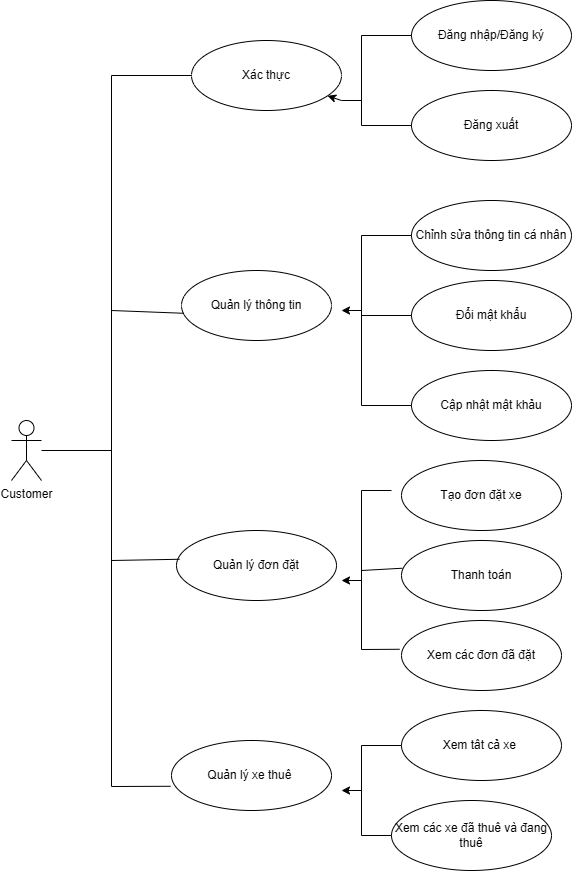

The diagram above was exported from draw.io. Its source (the exported page's mxGraphModel, read from the mxfile embedded in the PNG):
<mxGraphModel dx="2253" dy="711" grid="1" gridSize="10" guides="1" tooltips="1" connect="1" arrows="1" fold="1" page="1" pageScale="1" pageWidth="827" pageHeight="1169" math="0" shadow="0">
  <root>
    <mxCell id="0" />
    <mxCell id="1" parent="0" />
    <mxCell id="kx-mthBQ9t7jLjJqVGqb-1" value="Xác thực" style="ellipse;whiteSpace=wrap;html=1;" vertex="1" parent="1">
      <mxGeometry x="150" y="70" width="150" height="70" as="geometry" />
    </mxCell>
    <mxCell id="kx-mthBQ9t7jLjJqVGqb-2" value="Đăng nhập/Đăng ký" style="ellipse;whiteSpace=wrap;html=1;" vertex="1" parent="1">
      <mxGeometry x="370" y="30" width="160" height="70" as="geometry" />
    </mxCell>
    <mxCell id="kx-mthBQ9t7jLjJqVGqb-3" value="Đăng xuất" style="ellipse;whiteSpace=wrap;html=1;" vertex="1" parent="1">
      <mxGeometry x="370" y="120" width="160" height="70" as="geometry" />
    </mxCell>
    <mxCell id="kx-mthBQ9t7jLjJqVGqb-4" value="Quản lý thông tin" style="ellipse;whiteSpace=wrap;html=1;" vertex="1" parent="1">
      <mxGeometry x="140" y="300" width="150" height="70" as="geometry" />
    </mxCell>
    <mxCell id="kx-mthBQ9t7jLjJqVGqb-5" value="Chỉnh sửa thông tin cá nhân" style="ellipse;whiteSpace=wrap;html=1;" vertex="1" parent="1">
      <mxGeometry x="370" y="230" width="160" height="70" as="geometry" />
    </mxCell>
    <mxCell id="kx-mthBQ9t7jLjJqVGqb-6" value="Đổi mật khẩu" style="ellipse;whiteSpace=wrap;html=1;" vertex="1" parent="1">
      <mxGeometry x="370" y="310" width="160" height="70" as="geometry" />
    </mxCell>
    <mxCell id="kx-mthBQ9t7jLjJqVGqb-7" value="Cập nhật mật khảu" style="ellipse;whiteSpace=wrap;html=1;" vertex="1" parent="1">
      <mxGeometry x="370" y="400" width="160" height="70" as="geometry" />
    </mxCell>
    <mxCell id="kx-mthBQ9t7jLjJqVGqb-8" value="Quản lý đơn đặt" style="ellipse;whiteSpace=wrap;html=1;" vertex="1" parent="1">
      <mxGeometry x="135" y="560" width="160" height="70" as="geometry" />
    </mxCell>
    <mxCell id="kx-mthBQ9t7jLjJqVGqb-10" value="Thanh toán" style="ellipse;whiteSpace=wrap;html=1;" vertex="1" parent="1">
      <mxGeometry x="360" y="570" width="160" height="70" as="geometry" />
    </mxCell>
    <mxCell id="kx-mthBQ9t7jLjJqVGqb-11" value="Tạo đơn đặt xe" style="ellipse;whiteSpace=wrap;html=1;" vertex="1" parent="1">
      <mxGeometry x="360" y="490" width="160" height="70" as="geometry" />
    </mxCell>
    <mxCell id="kx-mthBQ9t7jLjJqVGqb-15" value="Quản lý xe thuê&amp;nbsp;" style="ellipse;whiteSpace=wrap;html=1;" vertex="1" parent="1">
      <mxGeometry x="130" y="770" width="160" height="70" as="geometry" />
    </mxCell>
    <mxCell id="kx-mthBQ9t7jLjJqVGqb-16" value="Xem các đơn đã đặt" style="ellipse;whiteSpace=wrap;html=1;" vertex="1" parent="1">
      <mxGeometry x="360" y="650" width="160" height="70" as="geometry" />
    </mxCell>
    <mxCell id="kx-mthBQ9t7jLjJqVGqb-18" value="Xem tât cả xe&amp;nbsp;" style="ellipse;whiteSpace=wrap;html=1;" vertex="1" parent="1">
      <mxGeometry x="360" y="740" width="160" height="70" as="geometry" />
    </mxCell>
    <mxCell id="kx-mthBQ9t7jLjJqVGqb-19" value="Xem các xe đã thuê và đang thuê" style="ellipse;whiteSpace=wrap;html=1;" vertex="1" parent="1">
      <mxGeometry x="350" y="830" width="160" height="70" as="geometry" />
    </mxCell>
    <mxCell id="kx-mthBQ9t7jLjJqVGqb-20" value="" style="endArrow=none;html=1;rounded=0;exitX=0;exitY=0.5;exitDx=0;exitDy=0;entryX=0;entryY=0.5;entryDx=0;entryDy=0;" edge="1" parent="1" source="kx-mthBQ9t7jLjJqVGqb-19" target="kx-mthBQ9t7jLjJqVGqb-18">
      <mxGeometry width="50" height="50" relative="1" as="geometry">
        <mxPoint x="390" y="700" as="sourcePoint" />
        <mxPoint x="440" y="650" as="targetPoint" />
        <Array as="points">
          <mxPoint x="320" y="865" />
          <mxPoint x="320" y="775" />
        </Array>
      </mxGeometry>
    </mxCell>
    <mxCell id="kx-mthBQ9t7jLjJqVGqb-21" value="" style="endArrow=none;html=1;rounded=0;exitX=-0.012;exitY=0.411;exitDx=0;exitDy=0;exitPerimeter=0;" edge="1" parent="1" source="kx-mthBQ9t7jLjJqVGqb-16">
      <mxGeometry width="50" height="50" relative="1" as="geometry">
        <mxPoint x="390" y="600" as="sourcePoint" />
        <mxPoint x="350" y="520" as="targetPoint" />
        <Array as="points">
          <mxPoint x="320" y="679" />
          <mxPoint x="320" y="520" />
        </Array>
      </mxGeometry>
    </mxCell>
    <mxCell id="kx-mthBQ9t7jLjJqVGqb-22" value="" style="endArrow=none;html=1;rounded=0;entryX=0.006;entryY=0.396;entryDx=0;entryDy=0;entryPerimeter=0;" edge="1" parent="1" target="kx-mthBQ9t7jLjJqVGqb-10">
      <mxGeometry width="50" height="50" relative="1" as="geometry">
        <mxPoint x="320" y="600" as="sourcePoint" />
        <mxPoint x="440" y="550" as="targetPoint" />
      </mxGeometry>
    </mxCell>
    <mxCell id="kx-mthBQ9t7jLjJqVGqb-23" value="" style="endArrow=none;html=1;rounded=0;entryX=0;entryY=0.5;entryDx=0;entryDy=0;exitX=0;exitY=0.5;exitDx=0;exitDy=0;" edge="1" parent="1" source="kx-mthBQ9t7jLjJqVGqb-7" target="kx-mthBQ9t7jLjJqVGqb-5">
      <mxGeometry width="50" height="50" relative="1" as="geometry">
        <mxPoint x="290" y="370" as="sourcePoint" />
        <mxPoint x="340" y="320" as="targetPoint" />
        <Array as="points">
          <mxPoint x="320" y="435" />
          <mxPoint x="320" y="265" />
        </Array>
      </mxGeometry>
    </mxCell>
    <mxCell id="kx-mthBQ9t7jLjJqVGqb-24" value="" style="endArrow=none;html=1;rounded=0;exitX=0;exitY=0.5;exitDx=0;exitDy=0;entryX=0;entryY=0.5;entryDx=0;entryDy=0;" edge="1" parent="1" source="kx-mthBQ9t7jLjJqVGqb-3" target="kx-mthBQ9t7jLjJqVGqb-2">
      <mxGeometry width="50" height="50" relative="1" as="geometry">
        <mxPoint x="390" y="360" as="sourcePoint" />
        <mxPoint x="440" y="310" as="targetPoint" />
        <Array as="points">
          <mxPoint x="320" y="155" />
          <mxPoint x="320" y="65" />
        </Array>
      </mxGeometry>
    </mxCell>
    <mxCell id="kx-mthBQ9t7jLjJqVGqb-25" value="" style="endArrow=none;html=1;rounded=0;entryX=0;entryY=0.5;entryDx=0;entryDy=0;" edge="1" parent="1" target="kx-mthBQ9t7jLjJqVGqb-6">
      <mxGeometry width="50" height="50" relative="1" as="geometry">
        <mxPoint x="320" y="345" as="sourcePoint" />
        <mxPoint x="440" y="170" as="targetPoint" />
      </mxGeometry>
    </mxCell>
    <mxCell id="kx-mthBQ9t7jLjJqVGqb-27" value="" style="endArrow=classic;html=1;rounded=0;" edge="1" parent="1">
      <mxGeometry width="50" height="50" relative="1" as="geometry">
        <mxPoint x="320" y="610" as="sourcePoint" />
        <mxPoint x="300" y="610" as="targetPoint" />
      </mxGeometry>
    </mxCell>
    <mxCell id="kx-mthBQ9t7jLjJqVGqb-28" value="" style="endArrow=classic;html=1;rounded=0;" edge="1" parent="1">
      <mxGeometry width="50" height="50" relative="1" as="geometry">
        <mxPoint x="320" y="820" as="sourcePoint" />
        <mxPoint x="300" y="820" as="targetPoint" />
      </mxGeometry>
    </mxCell>
    <mxCell id="kx-mthBQ9t7jLjJqVGqb-29" value="" style="endArrow=classic;html=1;rounded=0;" edge="1" parent="1">
      <mxGeometry width="50" height="50" relative="1" as="geometry">
        <mxPoint x="320" y="340" as="sourcePoint" />
        <mxPoint x="300" y="340" as="targetPoint" />
      </mxGeometry>
    </mxCell>
    <mxCell id="kx-mthBQ9t7jLjJqVGqb-30" value="" style="endArrow=classic;html=1;rounded=0;" edge="1" parent="1" target="kx-mthBQ9t7jLjJqVGqb-1">
      <mxGeometry width="50" height="50" relative="1" as="geometry">
        <mxPoint x="320" y="130" as="sourcePoint" />
        <mxPoint x="440" y="290" as="targetPoint" />
        <Array as="points">
          <mxPoint x="300" y="130" />
        </Array>
      </mxGeometry>
    </mxCell>
    <mxCell id="kx-mthBQ9t7jLjJqVGqb-31" value="" style="endArrow=none;html=1;rounded=0;exitX=-0.006;exitY=0.654;exitDx=0;exitDy=0;exitPerimeter=0;entryX=0;entryY=0.5;entryDx=0;entryDy=0;" edge="1" parent="1" source="kx-mthBQ9t7jLjJqVGqb-15" target="kx-mthBQ9t7jLjJqVGqb-1">
      <mxGeometry width="50" height="50" relative="1" as="geometry">
        <mxPoint x="190" y="480" as="sourcePoint" />
        <mxPoint x="240" y="430" as="targetPoint" />
        <Array as="points">
          <mxPoint x="70" y="816" />
          <mxPoint x="70" y="105" />
        </Array>
      </mxGeometry>
    </mxCell>
    <mxCell id="kx-mthBQ9t7jLjJqVGqb-32" value="" style="endArrow=none;html=1;rounded=0;entryX=0.019;entryY=0.411;entryDx=0;entryDy=0;entryPerimeter=0;" edge="1" parent="1" target="kx-mthBQ9t7jLjJqVGqb-8">
      <mxGeometry width="50" height="50" relative="1" as="geometry">
        <mxPoint x="70" y="590" as="sourcePoint" />
        <mxPoint x="240" y="570" as="targetPoint" />
      </mxGeometry>
    </mxCell>
    <mxCell id="kx-mthBQ9t7jLjJqVGqb-33" value="" style="endArrow=none;html=1;rounded=0;entryX=0.013;entryY=0.611;entryDx=0;entryDy=0;entryPerimeter=0;" edge="1" parent="1" target="kx-mthBQ9t7jLjJqVGqb-4">
      <mxGeometry width="50" height="50" relative="1" as="geometry">
        <mxPoint x="70" y="340" as="sourcePoint" />
        <mxPoint x="240" y="410" as="targetPoint" />
      </mxGeometry>
    </mxCell>
    <mxCell id="kx-mthBQ9t7jLjJqVGqb-34" value="Customer" style="shape=umlActor;verticalLabelPosition=bottom;verticalAlign=top;html=1;outlineConnect=0;" vertex="1" parent="1">
      <mxGeometry x="-30" y="450" width="30" height="60" as="geometry" />
    </mxCell>
    <mxCell id="kx-mthBQ9t7jLjJqVGqb-38" value="" style="endArrow=none;html=1;rounded=0;" edge="1" parent="1" source="kx-mthBQ9t7jLjJqVGqb-34">
      <mxGeometry width="50" height="50" relative="1" as="geometry">
        <mxPoint x="190" y="490" as="sourcePoint" />
        <mxPoint x="70" y="480" as="targetPoint" />
      </mxGeometry>
    </mxCell>
  </root>
</mxGraphModel>